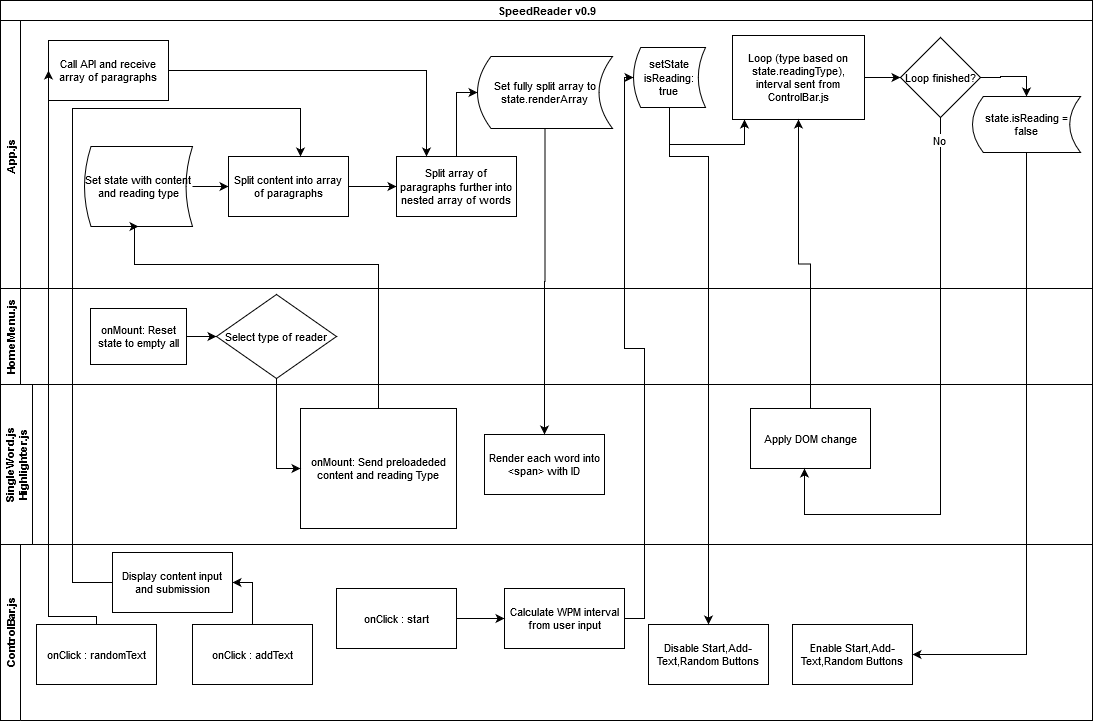

The diagram above was exported from draw.io. Its source (the exported page's mxGraphModel, read from the mxfile embedded in the PNG):
<mxGraphModel dx="1422" dy="801" grid="1" gridSize="12" guides="1" tooltips="1" connect="1" arrows="1" fold="1" page="1" pageScale="1" pageWidth="1169" pageHeight="827" math="0" shadow="0">
  <root>
    <mxCell id="0" />
    <mxCell id="1" parent="0" />
    <mxCell id="xdxVBBz-AnqeKWxLrvb4-4" value="SpeedReader v0.9" style="swimlane;html=1;childLayout=stackLayout;resizeParent=1;resizeParentMax=0;horizontal=1;startSize=20;horizontalStack=0;fontSize=11;" vertex="1" parent="1">
      <mxGeometry x="36" y="12" width="1092" height="288" as="geometry" />
    </mxCell>
    <object label="App.js" id="xdxVBBz-AnqeKWxLrvb4-5">
      <mxCell style="swimlane;startSize=20;horizontal=0;fontSize=11;" vertex="1" parent="xdxVBBz-AnqeKWxLrvb4-4">
        <mxGeometry y="20" width="1092" height="268" as="geometry" />
      </mxCell>
    </object>
    <mxCell id="xdxVBBz-AnqeKWxLrvb4-65" style="edgeStyle=orthogonalEdgeStyle;rounded=0;orthogonalLoop=1;jettySize=auto;html=1;fontSize=11;" edge="1" parent="xdxVBBz-AnqeKWxLrvb4-5" target="xdxVBBz-AnqeKWxLrvb4-42">
      <mxGeometry relative="1" as="geometry">
        <mxPoint x="669" y="112" as="sourcePoint" />
        <Array as="points">
          <mxPoint x="669" y="124" />
          <mxPoint x="744" y="124" />
        </Array>
      </mxGeometry>
    </mxCell>
    <mxCell id="xdxVBBz-AnqeKWxLrvb4-42" value="Loop (type based on state.readingType), interval sent from ControlBar.js" style="rounded=0;whiteSpace=wrap;html=1;fontSize=11;" vertex="1" parent="xdxVBBz-AnqeKWxLrvb4-5">
      <mxGeometry x="732" y="15" width="132" height="84" as="geometry" />
    </mxCell>
    <mxCell id="xdxVBBz-AnqeKWxLrvb4-100" style="edgeStyle=orthogonalEdgeStyle;rounded=0;orthogonalLoop=1;jettySize=auto;html=1;exitX=1;exitY=0.5;exitDx=0;exitDy=0;entryX=0.5;entryY=0;entryDx=0;entryDy=0;fontSize=11;" edge="1" parent="xdxVBBz-AnqeKWxLrvb4-5" source="xdxVBBz-AnqeKWxLrvb4-47" target="xdxVBBz-AnqeKWxLrvb4-97">
      <mxGeometry relative="1" as="geometry" />
    </mxCell>
    <mxCell id="xdxVBBz-AnqeKWxLrvb4-47" value="Loop finished?" style="rhombus;whiteSpace=wrap;html=1;fontSize=11;" vertex="1" parent="xdxVBBz-AnqeKWxLrvb4-5">
      <mxGeometry x="900" y="17" width="80" height="80" as="geometry" />
    </mxCell>
    <mxCell id="xdxVBBz-AnqeKWxLrvb4-60" value="&lt;div style=&quot;font-size: 11px;&quot;&gt;setState&lt;/div&gt;&lt;div style=&quot;font-size: 11px;&quot;&gt;isReading: true&lt;br style=&quot;font-size: 11px;&quot;&gt;&lt;/div&gt;" style="shape=dataStorage;whiteSpace=wrap;html=1;fontSize=11;" vertex="1" parent="xdxVBBz-AnqeKWxLrvb4-5">
      <mxGeometry x="633" y="27" width="72" height="60" as="geometry" />
    </mxCell>
    <mxCell id="xdxVBBz-AnqeKWxLrvb4-34" style="edgeStyle=orthogonalEdgeStyle;rounded=0;orthogonalLoop=1;jettySize=auto;html=1;entryX=0;entryY=0.5;entryDx=0;entryDy=0;fontSize=11;" edge="1" parent="xdxVBBz-AnqeKWxLrvb4-5" source="xdxVBBz-AnqeKWxLrvb4-31" target="xdxVBBz-AnqeKWxLrvb4-33">
      <mxGeometry relative="1" as="geometry" />
    </mxCell>
    <mxCell id="xdxVBBz-AnqeKWxLrvb4-39" style="edgeStyle=orthogonalEdgeStyle;rounded=0;orthogonalLoop=1;jettySize=auto;html=1;entryX=0;entryY=0.5;entryDx=0;entryDy=0;fontSize=11;" edge="1" parent="xdxVBBz-AnqeKWxLrvb4-5" source="xdxVBBz-AnqeKWxLrvb4-33" target="xdxVBBz-AnqeKWxLrvb4-38">
      <mxGeometry relative="1" as="geometry" />
    </mxCell>
    <mxCell id="xdxVBBz-AnqeKWxLrvb4-49" style="edgeStyle=orthogonalEdgeStyle;rounded=0;orthogonalLoop=1;jettySize=auto;html=1;exitX=1;exitY=0.5;exitDx=0;exitDy=0;fontSize=11;entryX=0;entryY=0.5;entryDx=0;entryDy=0;" edge="1" parent="xdxVBBz-AnqeKWxLrvb4-5" source="xdxVBBz-AnqeKWxLrvb4-42" target="xdxVBBz-AnqeKWxLrvb4-47">
      <mxGeometry relative="1" as="geometry">
        <mxPoint x="792" y="66" as="targetPoint" />
      </mxGeometry>
    </mxCell>
    <mxCell id="xdxVBBz-AnqeKWxLrvb4-58" style="edgeStyle=orthogonalEdgeStyle;rounded=0;orthogonalLoop=1;jettySize=auto;html=1;entryX=0;entryY=0.5;entryDx=0;entryDy=0;fontSize=11;" edge="1" parent="xdxVBBz-AnqeKWxLrvb4-5" source="xdxVBBz-AnqeKWxLrvb4-29" target="xdxVBBz-AnqeKWxLrvb4-31">
      <mxGeometry relative="1" as="geometry" />
    </mxCell>
    <mxCell id="xdxVBBz-AnqeKWxLrvb4-38" value="Set fully split array to state.renderArray" style="shape=dataStorage;whiteSpace=wrap;html=1;fontSize=11;" vertex="1" parent="xdxVBBz-AnqeKWxLrvb4-5">
      <mxGeometry x="477" y="36" width="135" height="72" as="geometry" />
    </mxCell>
    <mxCell id="xdxVBBz-AnqeKWxLrvb4-29" value="Set state with content and reading type" style="shape=dataStorage;whiteSpace=wrap;html=1;fontSize=11;size=0.06;" vertex="1" parent="xdxVBBz-AnqeKWxLrvb4-5">
      <mxGeometry x="84" y="126" width="108" height="80" as="geometry" />
    </mxCell>
    <mxCell id="xdxVBBz-AnqeKWxLrvb4-31" value="Split content into array of paragraphs" style="rounded=0;whiteSpace=wrap;html=1;fontSize=11;" vertex="1" parent="xdxVBBz-AnqeKWxLrvb4-5">
      <mxGeometry x="228" y="136" width="120" height="60" as="geometry" />
    </mxCell>
    <mxCell id="xdxVBBz-AnqeKWxLrvb4-33" value="Split array of paragraphs further into nested array of words" style="rounded=0;whiteSpace=wrap;html=1;fontSize=11;" vertex="1" parent="xdxVBBz-AnqeKWxLrvb4-5">
      <mxGeometry x="396" y="136" width="120" height="60" as="geometry" />
    </mxCell>
    <mxCell id="xdxVBBz-AnqeKWxLrvb4-71" style="edgeStyle=orthogonalEdgeStyle;rounded=0;orthogonalLoop=1;jettySize=auto;html=1;exitX=1;exitY=0.5;exitDx=0;exitDy=0;entryX=0.25;entryY=0;entryDx=0;entryDy=0;fontSize=11;" edge="1" parent="xdxVBBz-AnqeKWxLrvb4-5" source="xdxVBBz-AnqeKWxLrvb4-70" target="xdxVBBz-AnqeKWxLrvb4-33">
      <mxGeometry relative="1" as="geometry" />
    </mxCell>
    <mxCell id="xdxVBBz-AnqeKWxLrvb4-70" value="Call API and receive array of paragraphs" style="rounded=0;whiteSpace=wrap;html=1;fontSize=11;" vertex="1" parent="xdxVBBz-AnqeKWxLrvb4-5">
      <mxGeometry x="48" y="20" width="120" height="60" as="geometry" />
    </mxCell>
    <mxCell id="xdxVBBz-AnqeKWxLrvb4-97" value="state.isReading = false" style="shape=dataStorage;whiteSpace=wrap;html=1;fontSize=11;" vertex="1" parent="xdxVBBz-AnqeKWxLrvb4-5">
      <mxGeometry x="972" y="76" width="108" height="56" as="geometry" />
    </mxCell>
    <mxCell id="xdxVBBz-AnqeKWxLrvb4-7" value="&lt;div style=&quot;font-size: 11px;&quot;&gt;ControlBar.js&lt;/div&gt;" style="swimlane;html=1;startSize=20;horizontal=0;fontSize=11;" vertex="1" parent="1">
      <mxGeometry x="36" y="556" width="1092" height="176" as="geometry" />
    </mxCell>
    <mxCell id="xdxVBBz-AnqeKWxLrvb4-21" value="Calculate WPM interval from user input" style="rounded=0;whiteSpace=wrap;html=1;fontSize=11;" vertex="1" parent="xdxVBBz-AnqeKWxLrvb4-7">
      <mxGeometry x="504" y="44" width="120" height="60" as="geometry" />
    </mxCell>
    <mxCell id="xdxVBBz-AnqeKWxLrvb4-102" style="edgeStyle=orthogonalEdgeStyle;rounded=0;orthogonalLoop=1;jettySize=auto;html=1;entryX=0;entryY=0.5;entryDx=0;entryDy=0;fontSize=11;" edge="1" parent="xdxVBBz-AnqeKWxLrvb4-7" source="xdxVBBz-AnqeKWxLrvb4-44" target="xdxVBBz-AnqeKWxLrvb4-21">
      <mxGeometry relative="1" as="geometry" />
    </mxCell>
    <mxCell id="xdxVBBz-AnqeKWxLrvb4-44" value="onClick : start" style="rounded=0;whiteSpace=wrap;html=1;fontSize=11;" vertex="1" parent="xdxVBBz-AnqeKWxLrvb4-7">
      <mxGeometry x="336" y="44" width="120" height="60" as="geometry" />
    </mxCell>
    <mxCell id="xdxVBBz-AnqeKWxLrvb4-66" value="Disable Start,Add-Text,Random Buttons" style="rounded=0;whiteSpace=wrap;html=1;fontSize=11;" vertex="1" parent="xdxVBBz-AnqeKWxLrvb4-7">
      <mxGeometry x="648" y="80" width="120" height="60" as="geometry" />
    </mxCell>
    <mxCell id="xdxVBBz-AnqeKWxLrvb4-68" value="onClick : randomText" style="rounded=0;whiteSpace=wrap;html=1;fontSize=11;" vertex="1" parent="xdxVBBz-AnqeKWxLrvb4-7">
      <mxGeometry x="36" y="80" width="120" height="60" as="geometry" />
    </mxCell>
    <mxCell id="xdxVBBz-AnqeKWxLrvb4-74" style="edgeStyle=orthogonalEdgeStyle;rounded=0;orthogonalLoop=1;jettySize=auto;html=1;exitX=0.5;exitY=0;exitDx=0;exitDy=0;entryX=1;entryY=0.5;entryDx=0;entryDy=0;fontSize=11;" edge="1" parent="xdxVBBz-AnqeKWxLrvb4-7" source="xdxVBBz-AnqeKWxLrvb4-72" target="xdxVBBz-AnqeKWxLrvb4-73">
      <mxGeometry relative="1" as="geometry" />
    </mxCell>
    <mxCell id="xdxVBBz-AnqeKWxLrvb4-72" value="onClick : addText" style="rounded=0;whiteSpace=wrap;html=1;fontSize=11;" vertex="1" parent="xdxVBBz-AnqeKWxLrvb4-7">
      <mxGeometry x="192" y="80" width="120" height="60" as="geometry" />
    </mxCell>
    <mxCell id="xdxVBBz-AnqeKWxLrvb4-73" value="Display content input and submission" style="rounded=0;whiteSpace=wrap;html=1;fontSize=11;" vertex="1" parent="xdxVBBz-AnqeKWxLrvb4-7">
      <mxGeometry x="112" y="8" width="120" height="60" as="geometry" />
    </mxCell>
    <mxCell id="xdxVBBz-AnqeKWxLrvb4-95" value="Enable Start,Add-Text,Random Buttons" style="rounded=0;whiteSpace=wrap;html=1;fontSize=11;" vertex="1" parent="xdxVBBz-AnqeKWxLrvb4-7">
      <mxGeometry x="792" y="80" width="120" height="60" as="geometry" />
    </mxCell>
    <mxCell id="xdxVBBz-AnqeKWxLrvb4-15" value="&lt;div style=&quot;font-size: 11px;&quot;&gt;SingleWord.js&lt;/div&gt;&lt;div style=&quot;font-size: 11px;&quot;&gt;Highlighter.js&lt;/div&gt;" style="swimlane;html=1;startSize=32;horizontal=0;fontSize=11;" vertex="1" parent="1">
      <mxGeometry x="36" y="396" width="1092" height="160" as="geometry" />
    </mxCell>
    <mxCell id="xdxVBBz-AnqeKWxLrvb4-18" value="onMount: Send preloadeded content and reading Type" style="rounded=0;whiteSpace=wrap;html=1;fontSize=11;" vertex="1" parent="xdxVBBz-AnqeKWxLrvb4-15">
      <mxGeometry x="300" y="24" width="156" height="120" as="geometry" />
    </mxCell>
    <mxCell id="xdxVBBz-AnqeKWxLrvb4-40" value="Render each word into &amp;lt;span&amp;gt; with ID" style="rounded=0;whiteSpace=wrap;html=1;fontSize=11;" vertex="1" parent="xdxVBBz-AnqeKWxLrvb4-15">
      <mxGeometry x="484" y="50" width="120" height="60" as="geometry" />
    </mxCell>
    <mxCell id="xdxVBBz-AnqeKWxLrvb4-50" value="Apply DOM change" style="rounded=0;whiteSpace=wrap;html=1;fontSize=11;" vertex="1" parent="xdxVBBz-AnqeKWxLrvb4-15">
      <mxGeometry x="750" y="24" width="120" height="60" as="geometry" />
    </mxCell>
    <mxCell id="xdxVBBz-AnqeKWxLrvb4-6" value="HomeMenu.js" style="swimlane;html=1;startSize=20;horizontal=0;fontSize=11;" vertex="1" parent="1">
      <mxGeometry x="36" y="300" width="1092" height="96" as="geometry" />
    </mxCell>
    <mxCell id="xdxVBBz-AnqeKWxLrvb4-17" style="edgeStyle=orthogonalEdgeStyle;rounded=0;orthogonalLoop=1;jettySize=auto;html=1;exitX=1;exitY=0.5;exitDx=0;exitDy=0;entryX=0;entryY=0.5;entryDx=0;entryDy=0;fontSize=11;" edge="1" parent="xdxVBBz-AnqeKWxLrvb4-6" source="xdxVBBz-AnqeKWxLrvb4-13" target="xdxVBBz-AnqeKWxLrvb4-16">
      <mxGeometry relative="1" as="geometry" />
    </mxCell>
    <mxCell id="xdxVBBz-AnqeKWxLrvb4-13" value="onMount: Reset state to empty all" style="rounded=0;whiteSpace=wrap;html=1;fontSize=11;" vertex="1" parent="xdxVBBz-AnqeKWxLrvb4-6">
      <mxGeometry x="90" y="20" width="96" height="56" as="geometry" />
    </mxCell>
    <mxCell id="xdxVBBz-AnqeKWxLrvb4-16" value="Select type of reader" style="rhombus;whiteSpace=wrap;html=1;fontSize=11;" vertex="1" parent="xdxVBBz-AnqeKWxLrvb4-6">
      <mxGeometry x="216" y="6" width="120" height="84" as="geometry" />
    </mxCell>
    <mxCell id="xdxVBBz-AnqeKWxLrvb4-26" style="edgeStyle=orthogonalEdgeStyle;rounded=0;orthogonalLoop=1;jettySize=auto;html=1;exitX=0.5;exitY=1;exitDx=0;exitDy=0;entryX=0;entryY=0.5;entryDx=0;entryDy=0;fontSize=11;" edge="1" parent="1" source="xdxVBBz-AnqeKWxLrvb4-16" target="xdxVBBz-AnqeKWxLrvb4-18">
      <mxGeometry relative="1" as="geometry" />
    </mxCell>
    <mxCell id="xdxVBBz-AnqeKWxLrvb4-28" style="edgeStyle=orthogonalEdgeStyle;rounded=0;orthogonalLoop=1;jettySize=auto;html=1;exitX=0.5;exitY=0;exitDx=0;exitDy=0;fontSize=11;entryX=0.5;entryY=1;entryDx=0;entryDy=0;" edge="1" parent="1" source="xdxVBBz-AnqeKWxLrvb4-18" target="xdxVBBz-AnqeKWxLrvb4-29">
      <mxGeometry relative="1" as="geometry">
        <mxPoint x="72" y="228" as="targetPoint" />
        <Array as="points">
          <mxPoint x="414" y="276" />
          <mxPoint x="170" y="276" />
        </Array>
      </mxGeometry>
    </mxCell>
    <mxCell id="xdxVBBz-AnqeKWxLrvb4-41" style="edgeStyle=orthogonalEdgeStyle;rounded=0;orthogonalLoop=1;jettySize=auto;html=1;fontSize=11;" edge="1" parent="1" source="xdxVBBz-AnqeKWxLrvb4-38" target="xdxVBBz-AnqeKWxLrvb4-40">
      <mxGeometry relative="1" as="geometry" />
    </mxCell>
    <mxCell id="xdxVBBz-AnqeKWxLrvb4-52" style="edgeStyle=orthogonalEdgeStyle;rounded=0;orthogonalLoop=1;jettySize=auto;html=1;fontSize=11;" edge="1" parent="1" source="xdxVBBz-AnqeKWxLrvb4-47">
      <mxGeometry relative="1" as="geometry">
        <mxPoint x="840" y="480" as="targetPoint" />
        <Array as="points">
          <mxPoint x="976" y="526" />
          <mxPoint x="840" y="526" />
        </Array>
      </mxGeometry>
    </mxCell>
    <mxCell id="xdxVBBz-AnqeKWxLrvb4-53" value="No" style="edgeLabel;html=1;align=center;verticalAlign=middle;resizable=0;points=[];fontSize=11;" vertex="1" connectable="0" parent="xdxVBBz-AnqeKWxLrvb4-52">
      <mxGeometry x="-0.9223" y="-2" relative="1" as="geometry">
        <mxPoint as="offset" />
      </mxGeometry>
    </mxCell>
    <mxCell id="xdxVBBz-AnqeKWxLrvb4-55" style="edgeStyle=orthogonalEdgeStyle;rounded=0;orthogonalLoop=1;jettySize=auto;html=1;entryX=0.5;entryY=1;entryDx=0;entryDy=0;fontSize=11;" edge="1" parent="1" source="xdxVBBz-AnqeKWxLrvb4-50" target="xdxVBBz-AnqeKWxLrvb4-42">
      <mxGeometry relative="1" as="geometry" />
    </mxCell>
    <mxCell id="xdxVBBz-AnqeKWxLrvb4-67" style="edgeStyle=orthogonalEdgeStyle;rounded=0;orthogonalLoop=1;jettySize=auto;html=1;exitX=0.5;exitY=1;exitDx=0;exitDy=0;entryX=0.5;entryY=0;entryDx=0;entryDy=0;fontSize=11;" edge="1" parent="1" source="xdxVBBz-AnqeKWxLrvb4-60" target="xdxVBBz-AnqeKWxLrvb4-66">
      <mxGeometry relative="1" as="geometry">
        <Array as="points">
          <mxPoint x="717" y="168" />
          <mxPoint x="756" y="168" />
        </Array>
      </mxGeometry>
    </mxCell>
    <mxCell id="xdxVBBz-AnqeKWxLrvb4-69" style="edgeStyle=orthogonalEdgeStyle;rounded=0;orthogonalLoop=1;jettySize=auto;html=1;fontSize=11;entryX=0;entryY=0.5;entryDx=0;entryDy=0;" edge="1" parent="1" source="xdxVBBz-AnqeKWxLrvb4-68" target="xdxVBBz-AnqeKWxLrvb4-70">
      <mxGeometry relative="1" as="geometry">
        <mxPoint x="-48" y="120" as="targetPoint" />
        <Array as="points">
          <mxPoint x="132" y="628" />
          <mxPoint x="84" y="628" />
          <mxPoint x="84" y="82" />
        </Array>
      </mxGeometry>
    </mxCell>
    <mxCell id="xdxVBBz-AnqeKWxLrvb4-75" style="edgeStyle=orthogonalEdgeStyle;rounded=0;orthogonalLoop=1;jettySize=auto;html=1;fontSize=11;" edge="1" parent="1" source="xdxVBBz-AnqeKWxLrvb4-73">
      <mxGeometry relative="1" as="geometry">
        <mxPoint x="336" y="168" as="targetPoint" />
        <Array as="points">
          <mxPoint x="108" y="594" />
          <mxPoint x="108" y="120" />
          <mxPoint x="336" y="120" />
        </Array>
      </mxGeometry>
    </mxCell>
    <mxCell id="xdxVBBz-AnqeKWxLrvb4-101" style="edgeStyle=orthogonalEdgeStyle;rounded=0;orthogonalLoop=1;jettySize=auto;html=1;entryX=1;entryY=0.5;entryDx=0;entryDy=0;fontSize=11;" edge="1" parent="1" source="xdxVBBz-AnqeKWxLrvb4-97" target="xdxVBBz-AnqeKWxLrvb4-95">
      <mxGeometry relative="1" as="geometry">
        <Array as="points">
          <mxPoint x="1062" y="666" />
        </Array>
      </mxGeometry>
    </mxCell>
    <mxCell id="xdxVBBz-AnqeKWxLrvb4-103" style="edgeStyle=orthogonalEdgeStyle;rounded=0;orthogonalLoop=1;jettySize=auto;html=1;entryX=0;entryY=0.5;entryDx=0;entryDy=0;fontSize=11;" edge="1" parent="1" source="xdxVBBz-AnqeKWxLrvb4-21" target="xdxVBBz-AnqeKWxLrvb4-60">
      <mxGeometry relative="1" as="geometry">
        <Array as="points">
          <mxPoint x="680" y="630" />
          <mxPoint x="680" y="360" />
          <mxPoint x="660" y="360" />
          <mxPoint x="660" y="89" />
        </Array>
      </mxGeometry>
    </mxCell>
  </root>
</mxGraphModel>